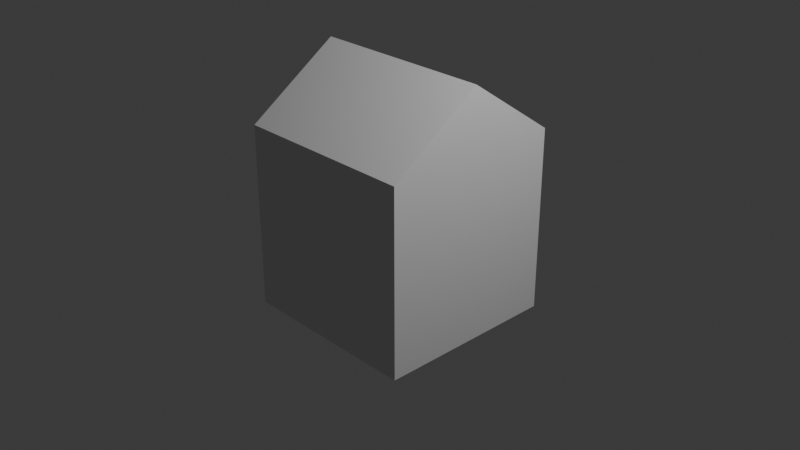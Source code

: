 # Source: shed.blend  (saved by Blender 4.1.24; exported with 4.5.12 LTS)
import bpy
from mathutils import Matrix  # noqa: F401  (used for matrix-valued properties, if any)

bpy.ops.wm.read_factory_settings(use_empty=True)
scene = bpy.context.scene
scene.name = 'Scene'

# ---- collections
col_collection = bpy.data.collections.new('Collection'); scene.collection.children.link(col_collection)
col_chair = bpy.data.collections.new('Chair'); scene.collection.children.link(col_chair)

# ---- materials (node trees are filled in below, after node groups)
mat_material = bpy.data.materials.new('Material')
mat_material.alpha_threshold = 0.0
mat_material.use_transparent_shadow = False
mat_material.roughness = 0.5
mat_material.line_color = (0.0, 0.0, 0.0, 1.0)

# ---- material node trees
mat_material.use_nodes = True; mat_material.node_tree.nodes.clear()
_N = mat_material.node_tree.nodes; _L = mat_material.node_tree.links
n0 = _N.new('ShaderNodeOutputMaterial'); n0.name = 'Material Output'; n0.location = (300, 300)
n1 = _N.new('ShaderNodeBsdfPrincipled'); n1.name = 'Principled BSDF'; n1.location = (10, 300)
n1.inputs[3].default_value = 1.45
_L.new(n1.outputs[0], n0.inputs[0])
n0.is_active_output = True

# ---- world
world_world = bpy.data.worlds.new('World'); scene.world = world_world
world_world.use_nodes = True; world_world.node_tree.nodes.clear()
_N = world_world.node_tree.nodes; _L = world_world.node_tree.links
n0 = _N.new('ShaderNodeOutputWorld'); n0.name = 'World Output'; n0.location = (300, 300)
n1 = _N.new('ShaderNodeBackground'); n1.name = 'Background'; n1.location = (10, 300)
n1.inputs[0].default_value = (0.05088, 0.05088, 0.05088, 1.0)
_L.new(n1.outputs[0], n0.inputs[0])
n0.is_active_output = True
world_world.color = (0.05088, 0.05088, 0.05088)
world_world.use_sun_shadow = False
world_world.sun_shadow_jitter_overblur = 0.0

# ---- cameras
cam_camera = bpy.data.cameras.new('Camera')
cam_camera.clip_end = 100.0
cam_camera.ortho_scale = 7.314

# ---- lights
light_light = bpy.data.lights.new('Light', 'POINT')
light_light.transmission_factor = 0.0
light_light.energy = 1000.0
light_light.shadow_soft_size = 0.1
light_light.shadow_maximum_resolution = 0.006
light_light.use_absolute_resolution = True

# ---- meshes
me_cube = bpy.data.meshes.new('Cube')
me_cube.from_pydata([(1.0, 1.029, 1.0), (1.0, 1.0, -1.0), (1.0, -1.0, 1.0), (1.0, -1.0, -1.0), (-1.0, 1.029, 1.0), (-1.0, 1.0, -1.0), (-1.0, -1.0, 1.0), (-1.0, -1.0, -1.0), (-1.752, 1.0, -1.0), (-1.752, -1.0, -1.0), (-1.752, -1.0, 1.0), (-1.752, 1.029, 1.0), (-3.002, 1.0, -1.0), (-3.002, -1.0, -1.0), (-3.002, -1.0, 1.0), (-3.002, 1.029, 1.0), (-5.002, 1.0, -1.0), (-5.002, -1.0, -1.0), (-5.002, -1.0, 1.0), (-5.002, 1.029, 1.0), (1.0, 5.0, -1.058), (-1.0, 5.0, -1.058), (1.0, 5.028, 0.9424), (-1.0, 5.028, 0.9424), (-1.752, 5.028, 0.9424), (-1.752, 5.0, -1.058), (-3.002, 5.028, 0.9424), (-3.002, 5.0, -1.058), (-5.002, 5.028, 0.9424), (-5.002, 5.0, -1.058), (-1.0, 3.0, -1.029), (-1.752, 3.029, 0.9712), (-1.0, 3.029, 0.9712), (1.0, 3.0, -1.029), (1.0, 3.029, 0.9712), (-5.002, 3.0, -1.029), (-3.002, 3.0, -1.029), (-5.002, 3.029, 0.9712), (-1.752, 3.0, -1.029), (-3.002, 3.029, 0.9712), (-1.0, 0.9712, -5.0), (-1.0, -1.029, -5.0), (1.0, 0.9712, -5.0), (-1.0, 2.971, -5.029), (-1.0, 4.971, -5.057), (1.0, -1.029, -5.0), (-3.002, 0.9712, -5.0), (-3.002, -1.029, -5.0), (-5.002, 0.9712, -5.0), (-5.002, -1.029, -5.0), (1.0, 4.971, -5.057), (-5.002, 4.971, -5.057), (-3.002, 4.971, -5.057), (-5.002, 2.971, -5.029), (1.0, 2.971, -5.029), (-3.002, 2.971, -5.029), (1.0, -0.9424, 7.0), (-1.0, -0.9424, 7.0), (1.0, 1.086, 7.0), (-1.0, 1.086, 7.0), (-1.0, 3.086, 6.971), (-1.0, 5.086, 6.942), (1.0, 5.086, 6.942), (1.0, 3.086, 6.971)], [], [(34, 22, 62, 63), (3, 2, 6, 7), (5, 7, 9, 8), (16, 12, 46, 48), (1, 0, 2, 3), (27, 36, 55, 52), (10, 11, 15, 14), (6, 4, 11, 10), (34, 33, 20, 22), (7, 6, 10, 9), (29, 27, 52, 51), (9, 10, 14, 13), (13, 17, 49, 47), (8, 9, 13, 12), (17, 18, 19, 16), (14, 15, 19, 18), (13, 14, 18, 17), (31, 32, 23, 24), (21, 23, 22, 20), (23, 21, 25, 24), (24, 25, 27, 26), (26, 27, 29, 28), (35, 37, 28, 29), (38, 36, 27, 25), (2, 0, 58, 56), (37, 39, 26, 28), (30, 38, 25, 21), (39, 31, 24, 26), (15, 11, 31, 39), (5, 8, 38, 30), (19, 15, 39, 37), (4, 6, 57, 59), (8, 12, 36, 38), (16, 19, 37, 35), (11, 4, 32, 31), (1, 5, 30, 33), (0, 1, 33, 34), (12, 16, 35, 36), (40, 42, 45, 41), (55, 53, 51, 52), (46, 47, 49, 48), (54, 43, 44, 50), (1, 3, 45, 42), (30, 21, 44, 43), (12, 13, 47, 46), (17, 16, 48, 49), (33, 30, 43, 54), (21, 20, 50, 44), (35, 29, 51, 53), (20, 33, 54, 50), (7, 5, 40, 41), (3, 7, 41, 45), (36, 35, 53, 55), (5, 1, 42, 40), (58, 59, 57, 56), (60, 63, 62, 61), (59, 58, 63, 60), (32, 4, 59, 60), (0, 34, 63, 58), (22, 23, 61, 62), (6, 2, 56, 57), (23, 32, 60, 61)])
_uv = me_cube.uv_layers.new(name='UVMap')
_uv.uv.foreach_set('vector', [0.625, 0.5, 0.625, 0.5, 0.625, 0.5, 0.625, 0.5, 0.375, 0.75, 0.625, 0.75, 0.625, 1.0, 0.375, 1.0, 0.125, 0.5, 0.125, 0.75, 0.125, 0.75, 0.125, 0.5, 0.125, 0.5, 0.125, 0.5, 0.125, 0.5, 0.125, 0.5, 0.375, 0.5, 0.625, 0.5, 0.625, 0.75, 0.375, 0.75, 0.125, 0.5, 0.125, 0.5, 0.125, 0.5, 0.125, 0.5, 0.875, 0.75, 0.875, 0.5, 0.875, 0.5, 0.875, 0.75, 0.875, 0.75, 0.875, 0.5, 0.875, 0.5, 0.875, 0.75, 0.625, 0.5, 0.375, 0.5, 0.375, 0.5, 0.625, 0.5, 0.375, 1.0, 0.625, 1.0, 0.625, 1.0, 0.375, 1.0, 0.375, 0.25, 0.375, 0.25, 0.375, 0.25, 0.375, 0.25, 0.375, 1.0, 0.625, 1.0, 0.625, 1.0, 0.375, 1.0, 0.375, 1.0, 0.375, 1.0, 0.375, 1.0, 0.375, 1.0, 0.125, 0.5, 0.125, 0.75, 0.125, 0.75, 0.125, 0.5, 0.375, 0.0, 0.625, 0.0, 0.625, 0.25, 0.375, 0.25, 0.875, 0.75, 0.875, 0.5, 0.875, 0.5, 0.875, 0.75, 0.375, 1.0, 0.625, 1.0, 0.625, 1.0, 0.375, 1.0, 0.875, 0.5, 0.875, 0.5, 0.875, 0.5, 0.875, 0.5, 0.375, 0.25, 0.625, 0.25, 0.625, 0.5, 0.375, 0.5, 0.625, 0.25, 0.375, 0.25, 0.375, 0.25, 0.625, 0.25, 0.625, 0.25, 0.375, 0.25, 0.375, 0.25, 0.625, 0.25, 0.625, 0.25, 0.375, 0.25, 0.375, 0.25, 0.625, 0.25, 0.375, 0.25, 0.625, 0.25, 0.625, 0.25, 0.375, 0.25, 0.125, 0.5, 0.125, 0.5, 0.125, 0.5, 0.125, 0.5, 0.625, 0.75, 0.625, 0.5, 0.625, 0.5, 0.625, 0.75, 0.875, 0.5, 0.875, 0.5, 0.875, 0.5, 0.875, 0.5, 0.125, 0.5, 0.125, 0.5, 0.125, 0.5, 0.125, 0.5, 0.875, 0.5, 0.875, 0.5, 0.875, 0.5, 0.875, 0.5, 0.875, 0.5, 0.875, 0.5, 0.875, 0.5, 0.875, 0.5, 0.125, 0.5, 0.125, 0.5, 0.125, 0.5, 0.125, 0.5, 0.875, 0.5, 0.875, 0.5, 0.875, 0.5, 0.875, 0.5, 0.875, 0.5, 0.875, 0.75, 0.875, 0.75, 0.875, 0.5, 0.125, 0.5, 0.125, 0.5, 0.125, 0.5, 0.125, 0.5, 0.375, 0.25, 0.625, 0.25, 0.625, 0.25, 0.375, 0.25, 0.875, 0.5, 0.875, 0.5, 0.875, 0.5, 0.875, 0.5, 0.375, 0.5, 0.125, 0.5, 0.125, 0.5, 0.375, 0.5, 0.625, 0.5, 0.375, 0.5, 0.375, 0.5, 0.625, 0.5, 0.125, 0.5, 0.125, 0.5, 0.125, 0.5, 0.125, 0.5, 0.125, 0.5, 0.375, 0.5, 0.375, 0.75, 0.125, 0.75, 0.125, 0.5, 0.125, 0.5, 0.125, 0.5, 0.125, 0.5, 0.125, 0.5, 0.125, 0.75, 0.125, 0.75, 0.125, 0.5, 0.375, 0.5, 0.125, 0.5, 0.125, 0.5, 0.375, 0.5, 0.375, 0.5, 0.375, 0.75, 0.375, 0.75, 0.375, 0.5, 0.125, 0.5, 0.125, 0.5, 0.125, 0.5, 0.125, 0.5, 0.125, 0.5, 0.125, 0.75, 0.125, 0.75, 0.125, 0.5, 0.375, 0.0, 0.375, 0.25, 0.375, 0.25, 0.375, 0.0, 0.375, 0.5, 0.125, 0.5, 0.125, 0.5, 0.375, 0.5, 0.375, 0.25, 0.375, 0.5, 0.375, 0.5, 0.375, 0.25, 0.375, 0.25, 0.375, 0.25, 0.375, 0.25, 0.375, 0.25, 0.375, 0.5, 0.375, 0.5, 0.375, 0.5, 0.375, 0.5, 0.125, 0.75, 0.125, 0.5, 0.125, 0.5, 0.125, 0.75, 0.375, 0.75, 0.375, 1.0, 0.375, 1.0, 0.375, 0.75, 0.125, 0.5, 0.125, 0.5, 0.125, 0.5, 0.125, 0.5, 0.125, 0.5, 0.375, 0.5, 0.375, 0.5, 0.125, 0.5, 0.625, 0.5, 0.875, 0.5, 0.875, 0.75, 0.625, 0.75, 0.875, 0.5, 0.625, 0.5, 0.625, 0.5, 0.875, 0.5, 0.875, 0.5, 0.625, 0.5, 0.625, 0.5, 0.875, 0.5, 0.875, 0.5, 0.875, 0.5, 0.875, 0.5, 0.875, 0.5, 0.625, 0.5, 0.625, 0.5, 0.625, 0.5, 0.625, 0.5, 0.625, 0.5, 0.625, 0.25, 0.625, 0.25, 0.625, 0.5, 0.625, 1.0, 0.625, 0.75, 0.625, 0.75, 0.625, 1.0, 0.875, 0.5, 0.875, 0.5, 0.875, 0.5, 0.875, 0.5])
me_cube.materials.append(mat_material)
me_cube.use_mirror_vertex_groups = False
me_cube.update()
me_cube_002 = bpy.data.meshes.new('Cube.002')
me_cube_002.from_pydata([(-1.0, -1.0, -1.0), (-1.0, -1.0, 1.0), (-1.0, 1.0, -1.0), (-1.0, 1.0, 1.0), (1.0, -1.0, -1.0), (1.0, -1.0, 1.0), (1.0, 1.0, -1.0), (1.0, 1.0, 1.0), (-1.0, 1.0, -1.0), (-1.0, -1.0, -1.0), (-1.0, -1.0, 1.0), (-1.0, 1.0, 1.0), (1.0, 1.0, 1.0), (1.0, -1.0, 1.0), (-1.0, 0.0, 1.683), (1.0, 0.0, 1.683)], [], [(5, 7, 12, 15, 13), (2, 3, 7, 6), (6, 7, 5, 4), (4, 5, 1, 0), (2, 6, 4, 0), (0, 1, 10, 9), (9, 10, 14, 11, 8), (15, 14, 10, 13), (1, 5, 13, 10), (2, 0, 9, 8), (7, 3, 11, 12), (3, 2, 8, 11), (12, 11, 14, 15)])
_uv = me_cube_002.uv_layers.new(name='UVMap')
_uv.uv.foreach_set('vector', [0.625, 0.75, 0.625, 0.5, 0.625, 0.5, 0.625, 0.625, 0.625, 0.75, 0.375, 0.25, 0.625, 0.25, 0.625, 0.5, 0.375, 0.5, 0.375, 0.5, 0.625, 0.5, 0.625, 0.75, 0.375, 0.75, 0.375, 0.75, 0.625, 0.75, 0.625, 1.0, 0.375, 1.0, 0.125, 0.5, 0.375, 0.5, 0.375, 0.75, 0.125, 0.75, 0.375, 1.0, 0.625, 1.0, 0.625, 1.0, 0.375, 1.0, 0.375, 0.0, 0.625, 0.0, 0.625, 0.125, 0.625, 0.25, 0.375, 0.25, 0.625, 0.625, 0.875, 0.625, 0.875, 0.75, 0.625, 0.75, 0.625, 1.0, 0.625, 0.75, 0.625, 0.75, 0.625, 1.0, 0.125, 0.5, 0.125, 0.75, 0.125, 0.75, 0.125, 0.5, 0.625, 0.5, 0.625, 0.25, 0.625, 0.25, 0.625, 0.5, 0.625, 0.25, 0.375, 0.25, 0.375, 0.25, 0.625, 0.25, 0.625, 0.5, 0.875, 0.5, 0.875, 0.625, 0.625, 0.625])
me_cube_002.update()

# ---- objects
ob_light = bpy.data.objects.new('Light', light_light)
ob_camera = bpy.data.objects.new('Camera', cam_camera)
ob_chair = bpy.data.objects.new('Chair', me_cube)
ob_cube = bpy.data.objects.new('Cube', me_cube_002)

# ---- transforms, parenting, visibility, modifiers, constraints
ob_light.location = (4.076, 1.005, 5.904)
ob_light.rotation_euler = (0.6503, 0.05522, 1.866)
ob_light.lock_rotations_4d = False
ob_light.empty_display_type = 'ARROWS'
ob_light.color = (0.0, 0.0, 0.0, 0.0)
ob_light.lineart.crease_threshold = 0.0
ob_camera.location = (7.359, -6.926, 4.958)
ob_camera.rotation_euler = (1.109, 0.0, 0.8149)
ob_camera.lock_rotations_4d = False
ob_camera.empty_display_type = 'ARROWS'
ob_camera.color = (0.0, 0.0, 0.0, 0.0)
ob_camera.display_type = 'WIRE'
ob_camera.lineart.crease_threshold = 0.0
ob_chair.location = (32.63, 0.0, 0.0)
ob_chair.lock_rotations_4d = False
ob_chair.empty_display_type = 'ARROWS'
ob_chair.lineart.crease_threshold = 0.0
ob_cube.location = (0.0, 0.0, 0.0)

# ---- collection membership
col_collection.objects.link(ob_light)
col_collection.objects.link(ob_camera)
col_chair.objects.link(ob_chair)
col_chair.objects.link(ob_cube)

# ---- scene / render settings (as saved in the file)
scene.camera = ob_camera
scene.frame_start = 1; scene.frame_end = 250; scene.frame_set(1)
scene.render.engine = 'BLENDER_EEVEE_NEXT'
scene.cycles.sampling_pattern = 'TABULATED_SOBOL'
scene.eevee.ray_tracing_options.trace_max_roughness = 0.0
bpy.context.view_layer.update()
